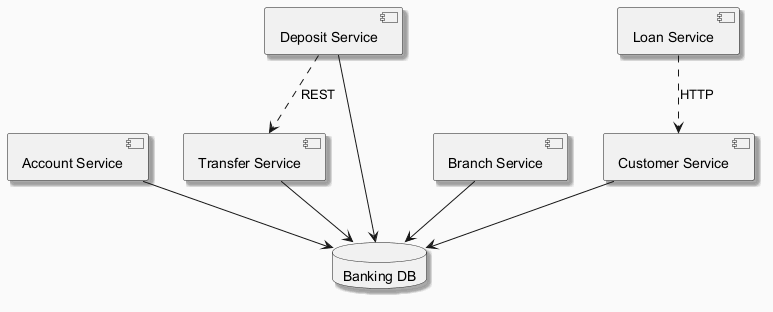

The diagram above was rendered by PlantUML. Its source (embedded in the PNG):
@startuml
skinparam backgroundColor #FAFAFA
skinparam classBackgroundColor #FFF3E0
skinparam classBorderColor #E65100
skinparam shadowing true
component "Account Service" as C_AccountService
component "Transfer Service" as C_TransferService
component "Branch Service" as C_BranchService
component "Customer Service" as C_CustomerService
component "Deposit Service" as C_DepositService
component "Loan Service" as C_LoanService
database "Banking DB" as DB_banking
C_AccountService --> DB_banking
C_TransferService --> DB_banking
C_BranchService --> DB_banking
C_CustomerService --> DB_banking
C_DepositService --> DB_banking
C_LoanService ..> C_CustomerService : HTTP
C_DepositService ..> C_TransferService : REST
@enduml